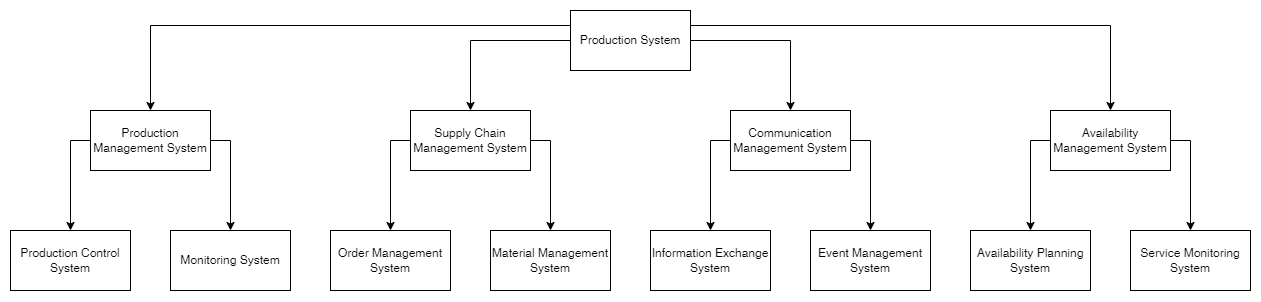

The diagram above was exported from draw.io. Its source (the exported page's mxGraphModel, read from the mxfile embedded in the PNG):
<mxGraphModel dx="2327" dy="746" grid="1" gridSize="10" guides="1" tooltips="1" connect="1" arrows="1" fold="1" page="1" pageScale="1" pageWidth="827" pageHeight="1169" math="0" shadow="0">
  <root>
    <mxCell id="0" />
    <mxCell id="1" parent="0" />
    <mxCell id="yffE6VVLCiyPCEnXKCdG-15" style="edgeStyle=orthogonalEdgeStyle;rounded=0;orthogonalLoop=1;jettySize=auto;html=1;exitX=0;exitY=0.25;exitDx=0;exitDy=0;entryX=0.5;entryY=0;entryDx=0;entryDy=0;" edge="1" parent="1" source="yffE6VVLCiyPCEnXKCdG-1" target="yffE6VVLCiyPCEnXKCdG-2">
      <mxGeometry relative="1" as="geometry" />
    </mxCell>
    <mxCell id="yffE6VVLCiyPCEnXKCdG-16" style="edgeStyle=orthogonalEdgeStyle;rounded=0;orthogonalLoop=1;jettySize=auto;html=1;exitX=0;exitY=0.5;exitDx=0;exitDy=0;" edge="1" parent="1" source="yffE6VVLCiyPCEnXKCdG-1" target="yffE6VVLCiyPCEnXKCdG-3">
      <mxGeometry relative="1" as="geometry" />
    </mxCell>
    <mxCell id="yffE6VVLCiyPCEnXKCdG-17" style="edgeStyle=orthogonalEdgeStyle;rounded=0;orthogonalLoop=1;jettySize=auto;html=1;exitX=1;exitY=0.25;exitDx=0;exitDy=0;entryX=0.5;entryY=0;entryDx=0;entryDy=0;" edge="1" parent="1" source="yffE6VVLCiyPCEnXKCdG-1" target="yffE6VVLCiyPCEnXKCdG-5">
      <mxGeometry relative="1" as="geometry" />
    </mxCell>
    <mxCell id="yffE6VVLCiyPCEnXKCdG-18" style="edgeStyle=orthogonalEdgeStyle;rounded=0;orthogonalLoop=1;jettySize=auto;html=1;exitX=1;exitY=0.5;exitDx=0;exitDy=0;" edge="1" parent="1" source="yffE6VVLCiyPCEnXKCdG-1" target="yffE6VVLCiyPCEnXKCdG-4">
      <mxGeometry relative="1" as="geometry" />
    </mxCell>
    <mxCell id="yffE6VVLCiyPCEnXKCdG-1" value="Production System" style="rounded=0;whiteSpace=wrap;html=1;" vertex="1" parent="1">
      <mxGeometry x="440" y="20" width="120" height="60" as="geometry" />
    </mxCell>
    <mxCell id="yffE6VVLCiyPCEnXKCdG-22" style="edgeStyle=orthogonalEdgeStyle;rounded=0;orthogonalLoop=1;jettySize=auto;html=1;exitX=0;exitY=0.5;exitDx=0;exitDy=0;" edge="1" parent="1" source="yffE6VVLCiyPCEnXKCdG-2" target="yffE6VVLCiyPCEnXKCdG-6">
      <mxGeometry relative="1" as="geometry" />
    </mxCell>
    <mxCell id="yffE6VVLCiyPCEnXKCdG-23" style="edgeStyle=orthogonalEdgeStyle;rounded=0;orthogonalLoop=1;jettySize=auto;html=1;exitX=1;exitY=0.5;exitDx=0;exitDy=0;" edge="1" parent="1" source="yffE6VVLCiyPCEnXKCdG-2" target="yffE6VVLCiyPCEnXKCdG-7">
      <mxGeometry relative="1" as="geometry" />
    </mxCell>
    <mxCell id="yffE6VVLCiyPCEnXKCdG-2" value="Production Management System" style="rounded=0;whiteSpace=wrap;html=1;" vertex="1" parent="1">
      <mxGeometry x="-40" y="120" width="120" height="60" as="geometry" />
    </mxCell>
    <mxCell id="yffE6VVLCiyPCEnXKCdG-24" style="edgeStyle=orthogonalEdgeStyle;rounded=0;orthogonalLoop=1;jettySize=auto;html=1;exitX=0;exitY=0.5;exitDx=0;exitDy=0;" edge="1" parent="1" source="yffE6VVLCiyPCEnXKCdG-3" target="yffE6VVLCiyPCEnXKCdG-9">
      <mxGeometry relative="1" as="geometry" />
    </mxCell>
    <mxCell id="yffE6VVLCiyPCEnXKCdG-25" style="edgeStyle=orthogonalEdgeStyle;rounded=0;orthogonalLoop=1;jettySize=auto;html=1;exitX=1;exitY=0.5;exitDx=0;exitDy=0;" edge="1" parent="1" source="yffE6VVLCiyPCEnXKCdG-3" target="yffE6VVLCiyPCEnXKCdG-10">
      <mxGeometry relative="1" as="geometry" />
    </mxCell>
    <mxCell id="yffE6VVLCiyPCEnXKCdG-3" value="Supply Chain Management System" style="rounded=0;whiteSpace=wrap;html=1;" vertex="1" parent="1">
      <mxGeometry x="280" y="120" width="120" height="60" as="geometry" />
    </mxCell>
    <mxCell id="yffE6VVLCiyPCEnXKCdG-26" style="edgeStyle=orthogonalEdgeStyle;rounded=0;orthogonalLoop=1;jettySize=auto;html=1;exitX=0;exitY=0.5;exitDx=0;exitDy=0;" edge="1" parent="1" source="yffE6VVLCiyPCEnXKCdG-4" target="yffE6VVLCiyPCEnXKCdG-11">
      <mxGeometry relative="1" as="geometry" />
    </mxCell>
    <mxCell id="yffE6VVLCiyPCEnXKCdG-27" style="edgeStyle=orthogonalEdgeStyle;rounded=0;orthogonalLoop=1;jettySize=auto;html=1;exitX=1;exitY=0.5;exitDx=0;exitDy=0;" edge="1" parent="1" source="yffE6VVLCiyPCEnXKCdG-4" target="yffE6VVLCiyPCEnXKCdG-12">
      <mxGeometry relative="1" as="geometry" />
    </mxCell>
    <mxCell id="yffE6VVLCiyPCEnXKCdG-4" value="Communication Management System" style="rounded=0;whiteSpace=wrap;html=1;" vertex="1" parent="1">
      <mxGeometry x="600" y="120" width="120" height="60" as="geometry" />
    </mxCell>
    <mxCell id="yffE6VVLCiyPCEnXKCdG-28" style="edgeStyle=orthogonalEdgeStyle;rounded=0;orthogonalLoop=1;jettySize=auto;html=1;exitX=0;exitY=0.5;exitDx=0;exitDy=0;" edge="1" parent="1" source="yffE6VVLCiyPCEnXKCdG-5" target="yffE6VVLCiyPCEnXKCdG-13">
      <mxGeometry relative="1" as="geometry" />
    </mxCell>
    <mxCell id="yffE6VVLCiyPCEnXKCdG-29" style="edgeStyle=orthogonalEdgeStyle;rounded=0;orthogonalLoop=1;jettySize=auto;html=1;exitX=1;exitY=0.5;exitDx=0;exitDy=0;" edge="1" parent="1" source="yffE6VVLCiyPCEnXKCdG-5" target="yffE6VVLCiyPCEnXKCdG-14">
      <mxGeometry relative="1" as="geometry" />
    </mxCell>
    <mxCell id="yffE6VVLCiyPCEnXKCdG-5" value="Availability Management System" style="rounded=0;whiteSpace=wrap;html=1;" vertex="1" parent="1">
      <mxGeometry x="920" y="120" width="120" height="60" as="geometry" />
    </mxCell>
    <mxCell id="yffE6VVLCiyPCEnXKCdG-6" value="Production Control System" style="rounded=0;whiteSpace=wrap;html=1;" vertex="1" parent="1">
      <mxGeometry x="-120" y="240" width="120" height="60" as="geometry" />
    </mxCell>
    <mxCell id="yffE6VVLCiyPCEnXKCdG-7" value="Monitoring System" style="whiteSpace=wrap;html=1;rounded=0;" vertex="1" parent="1">
      <mxGeometry x="40" y="240" width="120" height="60" as="geometry" />
    </mxCell>
    <mxCell id="yffE6VVLCiyPCEnXKCdG-9" value="Order Management System" style="rounded=0;whiteSpace=wrap;html=1;" vertex="1" parent="1">
      <mxGeometry x="200" y="240" width="120" height="60" as="geometry" />
    </mxCell>
    <mxCell id="yffE6VVLCiyPCEnXKCdG-10" value="Material Management System" style="whiteSpace=wrap;html=1;rounded=0;" vertex="1" parent="1">
      <mxGeometry x="360" y="240" width="120" height="60" as="geometry" />
    </mxCell>
    <mxCell id="yffE6VVLCiyPCEnXKCdG-11" value="Information Exchange System" style="rounded=0;whiteSpace=wrap;html=1;" vertex="1" parent="1">
      <mxGeometry x="520" y="240" width="120" height="60" as="geometry" />
    </mxCell>
    <mxCell id="yffE6VVLCiyPCEnXKCdG-12" value="Event Management System" style="whiteSpace=wrap;html=1;rounded=0;" vertex="1" parent="1">
      <mxGeometry x="680" y="240" width="120" height="60" as="geometry" />
    </mxCell>
    <mxCell id="yffE6VVLCiyPCEnXKCdG-13" value="Availability Planning System" style="rounded=0;whiteSpace=wrap;html=1;" vertex="1" parent="1">
      <mxGeometry x="840" y="240" width="120" height="60" as="geometry" />
    </mxCell>
    <mxCell id="yffE6VVLCiyPCEnXKCdG-14" value="Service Monitoring System" style="whiteSpace=wrap;html=1;rounded=0;" vertex="1" parent="1">
      <mxGeometry x="1000" y="240" width="120" height="60" as="geometry" />
    </mxCell>
  </root>
</mxGraphModel>